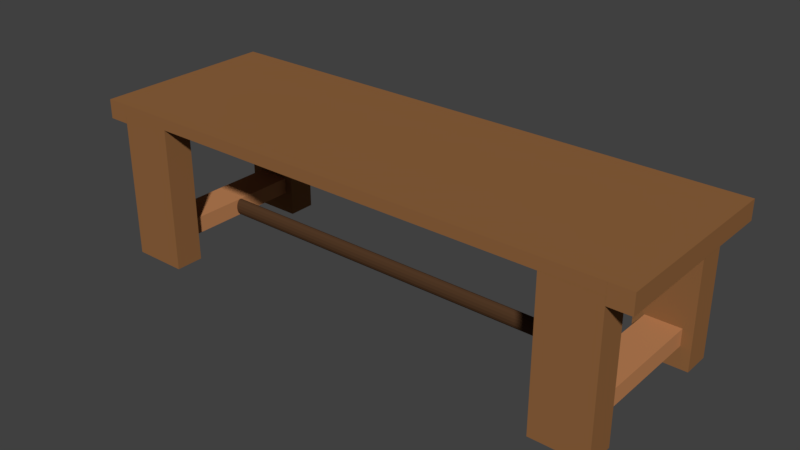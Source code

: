 # Source: KitchenBench.blend  (saved by Blender 2.79.0; exported with 4.5.12 LTS)
import bpy
from mathutils import Matrix  # noqa: F401  (used for matrix-valued properties, if any)

bpy.ops.wm.read_factory_settings(use_empty=True)
scene = bpy.context.scene
scene.name = 'Scene'

# ---- collections
col_collection_1 = bpy.data.collections.new('Collection 1'); scene.collection.children.link(col_collection_1)

# ---- materials (node trees are filled in below, after node groups)
mat_top = bpy.data.materials.new('Top')
mat_top.alpha_threshold = 0.0
mat_top.use_transparent_shadow = False
mat_top.diffuse_color = (0.281, 0.1275, 0.04781, 1.0)
mat_top.roughness = 0.5
mat_top.line_color = (0.0, 0.0, 0.0, 1.0)
mat_braces = bpy.data.materials.new('Braces')
mat_braces.alpha_threshold = 0.0
mat_braces.use_transparent_shadow = False
mat_braces.diffuse_color = (0.5277, 0.2299, 0.09551, 1.0)
mat_braces.roughness = 0.5
mat_parallelbrace = bpy.data.materials.new('ParallelBrace')
mat_parallelbrace.alpha_threshold = 0.0
mat_parallelbrace.use_transparent_shadow = False
mat_parallelbrace.diffuse_color = (0.08438, 0.04092, 0.01938, 1.0)
mat_parallelbrace.roughness = 0.5

# ---- material node trees

# ---- world
world_world = bpy.data.worlds.new('World'); scene.world = world_world
world_world.color = (0.05088, 0.05088, 0.05088)
world_world.use_sun_shadow = False
world_world.sun_shadow_jitter_overblur = 0.0
world_world.cycles.sampling_method = 'MANUAL'

# ---- meshes
me_cylinder_001 = bpy.data.meshes.new('Cylinder.001')
me_cylinder_001.from_pydata([(2.28, 0.05134, 0.3118), (-2.28, 0.05134, 0.3118), (2.28, 0.04743, 0.2782), (-2.28, 0.04743, 0.2782), (2.28, 0.0363, 0.2496), (-2.28, 0.0363, 0.2496), (2.28, 0.01965, 0.2305), (-2.28, 0.01965, 0.2305), (2.28, -2.244e-09, 0.2238), (-2.28, -2.244e-09, 0.2238), (2.28, -0.01965, 0.2305), (-2.28, -0.01965, 0.2305), (2.28, -0.0363, 0.2496), (-2.28, -0.0363, 0.2496), (2.28, -0.04743, 0.2782), (-2.28, -0.04743, 0.2782), (2.28, -0.05134, 0.3118), (-2.28, -0.05134, 0.3118), (2.28, -0.04743, 0.3455), (-2.28, -0.04743, 0.3455), (2.28, -0.0363, 0.3741), (-2.28, -0.0363, 0.3741), (2.28, -0.01965, 0.3931), (-2.28, -0.01965, 0.3931), (2.28, 6.122e-10, 0.3998), (-2.28, 6.122e-10, 0.3998), (2.28, 0.01965, 0.3931), (-2.28, 0.01965, 0.3931), (2.28, 0.0363, 0.3741), (-2.28, 0.0363, 0.3741), (2.28, 0.04743, 0.3455), (-2.28, 0.04743, 0.3455), (-2.685, 0.667, -0.005792), (-2.685, 0.667, 1.505), (-2.685, 0.9624, -0.005792), (-2.685, 0.9624, 1.505), (-2.107, 0.667, -0.005792), (-2.107, 0.667, 1.505), (-2.107, 0.9624, -0.005792), (-2.107, 0.9624, 1.505), (-2.913, -0.9632, 1.426), (-2.913, -0.9632, 1.625), (-2.913, 0.9632, 1.426), (-2.913, 0.9632, 1.625), (-2.686, -0.9632, 1.426), (-2.686, -0.9632, 1.625), (-2.686, 0.9632, 1.426), (-2.686, 0.9632, 1.625), (2.686, -0.9632, 1.426), (2.686, -0.9632, 1.625), (2.686, 0.9632, 1.426), (2.686, 0.9632, 1.625), (2.914, -0.9632, 1.426), (2.914, -0.9632, 1.625), (2.914, 0.9632, 1.426), (2.914, 0.9632, 1.625), (-2.565, -0.6946, 0.2239), (-2.565, -0.6946, 0.3997), (-2.565, 0.6946, 0.2239), (-2.565, 0.6946, 0.3997), (-2.2, -0.6946, 0.2239), (-2.2, -0.6946, 0.3997), (-2.2, 0.6946, 0.2239), (-2.2, 0.6946, 0.3997), (2.219, -0.6946, 0.2239), (2.219, -0.6946, 0.3997), (2.219, 0.6946, 0.2239), (2.219, 0.6946, 0.3997), (2.583, -0.6946, 0.2239), (2.583, -0.6946, 0.3997), (2.583, 0.6946, 0.2239), (2.583, 0.6946, 0.3997), (2.108, 0.6668, -0.005402), (2.108, 0.6668, 1.505), (2.108, 0.9622, -0.005402), (2.108, 0.9622, 1.505), (2.686, 0.6668, -0.005402), (2.686, 0.6668, 1.505), (2.686, 0.9622, -0.005402), (2.686, 0.9622, 1.505), (2.108, -0.9622, -0.006015), (2.108, -0.9622, 1.505), (2.108, -0.6667, -0.006015), (2.108, -0.6667, 1.505), (2.686, -0.9622, -0.006015), (2.686, -0.9622, 1.505), (2.686, -0.6667, -0.006015), (2.686, -0.6667, 1.505), (-2.685, -0.9627, -0.00466), (-2.685, -0.9627, 1.506), (-2.685, -0.6672, -0.00466), (-2.685, -0.6672, 1.506), (-2.107, -0.9627, -0.00466), (-2.107, -0.9627, 1.506), (-2.107, -0.6672, -0.00466), (-2.107, -0.6672, 1.506), (2.686, -0.9625, 1.505), (-2.686, -0.9625, 1.505), (-2.686, 0.9625, 1.505), (2.686, 0.9625, 1.505), (2.686, -0.9625, 1.625), (-2.686, -0.9625, 1.625), (-2.686, 0.9625, 1.625), (2.686, 0.9625, 1.625)], [], [(0, 1, 3, 2), (2, 3, 5, 4), (4, 5, 7, 6), (6, 7, 9, 8), (8, 9, 11, 10), (10, 11, 13, 12), (12, 13, 15, 14), (14, 15, 17, 16), (16, 17, 19, 18), (18, 19, 21, 20), (20, 21, 23, 22), (22, 23, 25, 24), (24, 25, 27, 26), (26, 27, 29, 28), (3, 1, 31, 29, 27, 25, 23, 21, 19, 17, 15, 13, 11, 9, 7, 5), (28, 29, 31, 30), (30, 31, 1, 0), (0, 2, 4, 6, 8, 10, 12, 14, 16, 18, 20, 22, 24, 26, 28, 30), (32, 33, 35, 34), (34, 35, 39, 38), (38, 39, 37, 36), (36, 37, 33, 32), (34, 38, 36, 32), (39, 35, 33, 37), (40, 41, 43, 42), (42, 43, 47, 46), (46, 47, 45, 44), (44, 45, 41, 40), (42, 46, 44, 40), (47, 43, 41, 45), (48, 49, 51, 50), (50, 51, 55, 54), (54, 55, 53, 52), (52, 53, 49, 48), (50, 54, 52, 48), (55, 51, 49, 53), (56, 57, 59, 58), (58, 59, 63, 62), (62, 63, 61, 60), (60, 61, 57, 56), (58, 62, 60, 56), (63, 59, 57, 61), (64, 65, 67, 66), (66, 67, 71, 70), (70, 71, 69, 68), (68, 69, 65, 64), (66, 70, 68, 64), (71, 67, 65, 69), (72, 73, 75, 74), (74, 75, 79, 78), (78, 79, 77, 76), (76, 77, 73, 72), (74, 78, 76, 72), (79, 75, 73, 77), (80, 81, 83, 82), (82, 83, 87, 86), (86, 87, 85, 84), (84, 85, 81, 80), (82, 86, 84, 80), (87, 83, 81, 85), (88, 89, 91, 90), (90, 91, 95, 94), (94, 95, 93, 92), (92, 93, 89, 88), (90, 94, 92, 88), (95, 91, 89, 93), (96, 97, 98, 99), (100, 103, 102, 101), (96, 100, 101, 97), (97, 101, 102, 98), (98, 102, 103, 99), (100, 96, 99, 103)])
me_cylinder_001.polygons.foreach_set('material_index', [2, 2, 2, 2, 2, 2, 2, 2, 2, 2, 2, 2, 2, 2, 2, 2, 2, 2, 0, 0, 0, 0, 0, 0, 0, 0, 0, 0, 0, 0, 0, 0, 0, 0, 0, 0, 1, 1, 1, 1, 1, 1, 1, 1, 1, 1, 1, 1, 0, 0, 0, 0, 0, 0, 0, 0, 0, 0, 0, 0, 0, 0, 0, 0, 0, 0, 0, 0, 0, 0, 0, 0])
me_cylinder_001.materials.append(mat_top)
me_cylinder_001.materials.append(mat_braces)
me_cylinder_001.materials.append(mat_parallelbrace)
me_cylinder_001.use_remesh_preserve_volume = False
me_cylinder_001.use_remesh_preserve_attributes = False
me_cylinder_001.use_mirror_vertex_groups = False
me_cylinder_001.update()

# ---- objects
ob_kitchenbench = bpy.data.objects.new('KitchenBench', me_cylinder_001)

# ---- transforms, parenting, visibility, modifiers, constraints
ob_kitchenbench.location = (0.0, 0.0, 0.0)
ob_kitchenbench.lineart.crease_threshold = 0.0

# ---- collection membership
col_collection_1.objects.link(ob_kitchenbench)

# ---- scene / render settings (as saved in the file)
scene.frame_start = 1; scene.frame_end = 250; scene.frame_set(1)
scene.render.engine = 'BLENDER_EEVEE_NEXT'
scene.render.resolution_percentage = 50
scene.render.dither_intensity = 0.0
scene.cycles.use_denoising = False
scene.cycles.samples = 128
scene.cycles.sampling_pattern = 'TABULATED_SOBOL'
scene.cycles.use_adaptive_sampling = False
scene.cycles.use_light_tree = False
scene.cycles.blur_glossy = 0.0
scene.cycles.sample_clamp_indirect = 0.0
scene.view_settings.view_transform = 'Standard'
bpy.context.view_layer.update()

# ---- added for rendering (the .blend has no active camera and no usable light): camera, sun
cam_auto = bpy.data.cameras.new('AutoCamera')
cam_auto.lens = 50.0
cam_auto.sensor_width = 36.0
cam_auto.clip_end = 1000.0
ob_auto_camera = bpy.data.objects.new('AutoCamera', cam_auto)
scene.collection.objects.link(ob_auto_camera)
ob_auto_camera.location = (5.87565, -7.05067, 5.51006)
ob_auto_camera.rotation_euler = (1.09748, -7.21219e-08, 0.694738)
scene.camera = ob_auto_camera
light_auto_sun = bpy.data.lights.new('AutoSun', 'SUN')
light_auto_sun.energy = 3.0
light_auto_sun.angle = 0.0523599
ob_auto_sun = bpy.data.objects.new('AutoSun', light_auto_sun)
scene.collection.objects.link(ob_auto_sun)
ob_auto_sun.rotation_euler = (0.872665, 0.174533, 0.523599)
bpy.context.view_layer.update()
